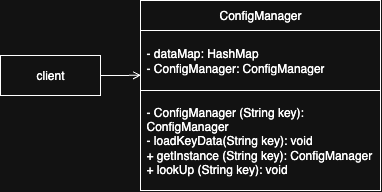

The diagram above was exported from draw.io. Its source (the exported page's mxGraphModel, read from the mxfile embedded in the PNG):
<mxGraphModel dx="1502" dy="404" grid="1" gridSize="10" guides="1" tooltips="1" connect="1" arrows="1" fold="1" page="1" pageScale="1" pageWidth="850" pageHeight="1100" math="0" shadow="0">
  <root>
    <mxCell id="0" />
    <mxCell id="1" parent="0" />
    <mxCell id="2" value="client" style="rounded=0;whiteSpace=wrap;html=1;" vertex="1" parent="1">
      <mxGeometry x="-200" y="5305" width="100" height="40" as="geometry" />
    </mxCell>
    <mxCell id="3" value="ConfigManager" style="swimlane;fontStyle=0;childLayout=stackLayout;horizontal=1;startSize=30;horizontalStack=0;resizeParent=1;resizeParentMax=0;resizeLast=0;collapsible=1;marginBottom=0;whiteSpace=wrap;html=1;" vertex="1" parent="1">
      <mxGeometry x="-60" y="5250" width="240" height="190" as="geometry" />
    </mxCell>
    <mxCell id="4" value="- dataMap: HashMap&lt;div&gt;- ConfigManager: ConfigManager&lt;/div&gt;" style="text;strokeColor=default;fillColor=none;align=left;verticalAlign=middle;spacingLeft=4;spacingRight=4;overflow=hidden;points=[[0,0.5],[1,0.5]];portConstraint=eastwest;rotatable=0;whiteSpace=wrap;html=1;" vertex="1" parent="3">
      <mxGeometry y="30" width="240" height="60" as="geometry" />
    </mxCell>
    <mxCell id="5" value="&lt;div&gt;- ConfigManager&amp;nbsp;&lt;span style=&quot;background-color: transparent; color: light-dark(rgb(0, 0, 0), rgb(255, 255, 255));&quot;&gt;(String key)&lt;/span&gt;&lt;span style=&quot;background-color: transparent; color: light-dark(rgb(0, 0, 0), rgb(255, 255, 255));&quot;&gt;: ConfigManager&lt;/span&gt;&lt;/div&gt;&lt;div&gt;- loadKeyData(String key): void&lt;/div&gt;&lt;div&gt;+ getInstance (String key): ConfigManager&lt;/div&gt;+ lookUp (String key): void" style="text;strokeColor=none;fillColor=none;align=left;verticalAlign=middle;spacingLeft=4;spacingRight=4;overflow=hidden;points=[[0,0.5],[1,0.5]];portConstraint=eastwest;rotatable=0;whiteSpace=wrap;html=1;" vertex="1" parent="3">
      <mxGeometry y="90" width="240" height="100" as="geometry" />
    </mxCell>
    <mxCell id="6" style="edgeStyle=orthogonalEdgeStyle;rounded=0;orthogonalLoop=1;jettySize=auto;html=1;entryX=0.003;entryY=0.744;entryDx=0;entryDy=0;entryPerimeter=0;endArrow=open;endFill=0;" edge="1" source="2" target="4" parent="1">
      <mxGeometry relative="1" as="geometry" />
    </mxCell>
  </root>
</mxGraphModel>